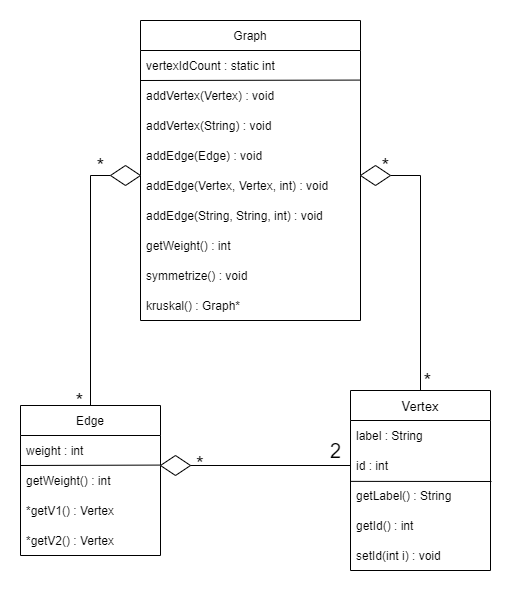

The diagram above was exported from draw.io. Its source (the exported page's mxGraphModel, read from the mxfile embedded in the PNG):
<mxGraphModel dx="1094" dy="1755" grid="1" gridSize="10" guides="1" tooltips="1" connect="1" arrows="1" fold="1" page="1" pageScale="1" pageWidth="827" pageHeight="1169" math="0" shadow="0">
  <root>
    <mxCell id="0" />
    <mxCell id="1" parent="0" />
    <mxCell id="am_TDKALBsMclc6wXIQT-1" value="Edge" style="swimlane;fontStyle=0;childLayout=stackLayout;horizontal=1;startSize=30;horizontalStack=0;resizeParent=1;resizeParentMax=0;resizeLast=0;collapsible=1;marginBottom=0;" parent="1" vertex="1">
      <mxGeometry x="178" y="295" width="140" height="150" as="geometry" />
    </mxCell>
    <mxCell id="am_TDKALBsMclc6wXIQT-2" value="weight : int" style="text;strokeColor=none;fillColor=none;align=left;verticalAlign=middle;spacingLeft=4;spacingRight=4;overflow=hidden;points=[[0,0.5],[1,0.5]];portConstraint=eastwest;rotatable=0;" parent="am_TDKALBsMclc6wXIQT-1" vertex="1">
      <mxGeometry y="30" width="140" height="30" as="geometry" />
    </mxCell>
    <mxCell id="am_TDKALBsMclc6wXIQT-3" value="getWeight() : int" style="text;strokeColor=none;fillColor=none;align=left;verticalAlign=middle;spacingLeft=4;spacingRight=4;overflow=hidden;points=[[0,0.5],[1,0.5]];portConstraint=eastwest;rotatable=0;" parent="am_TDKALBsMclc6wXIQT-1" vertex="1">
      <mxGeometry y="60" width="140" height="30" as="geometry" />
    </mxCell>
    <mxCell id="am_TDKALBsMclc6wXIQT-4" value="*getV1() : Vertex" style="text;strokeColor=none;fillColor=none;align=left;verticalAlign=middle;spacingLeft=4;spacingRight=4;overflow=hidden;points=[[0,0.5],[1,0.5]];portConstraint=eastwest;rotatable=0;" parent="am_TDKALBsMclc6wXIQT-1" vertex="1">
      <mxGeometry y="90" width="140" height="30" as="geometry" />
    </mxCell>
    <mxCell id="rN1BMdmuTjQCH9WfStXf-1" value="*getV2() : Vertex" style="text;strokeColor=none;fillColor=none;align=left;verticalAlign=middle;spacingLeft=4;spacingRight=4;overflow=hidden;points=[[0,0.5],[1,0.5]];portConstraint=eastwest;rotatable=0;" vertex="1" parent="am_TDKALBsMclc6wXIQT-1">
      <mxGeometry y="120" width="140" height="30" as="geometry" />
    </mxCell>
    <mxCell id="am_TDKALBsMclc6wXIQT-24" value="" style="endArrow=none;html=1;rounded=0;fontSize=13;entryX=1;entryY=0.986;entryDx=0;entryDy=0;entryPerimeter=0;exitX=0;exitY=0;exitDx=0;exitDy=0;exitPerimeter=0;" parent="am_TDKALBsMclc6wXIQT-1" source="am_TDKALBsMclc6wXIQT-3" target="am_TDKALBsMclc6wXIQT-2" edge="1">
      <mxGeometry width="50" height="50" relative="1" as="geometry">
        <mxPoint x="320" y="80" as="sourcePoint" />
        <mxPoint x="370" y="30" as="targetPoint" />
      </mxGeometry>
    </mxCell>
    <mxCell id="am_TDKALBsMclc6wXIQT-5" value="Vertex" style="swimlane;fontStyle=0;childLayout=stackLayout;horizontal=1;startSize=30;horizontalStack=0;resizeParent=1;resizeParentMax=0;resizeLast=0;collapsible=1;marginBottom=0;fontSize=13;" parent="1" vertex="1">
      <mxGeometry x="508" y="280" width="140" height="180" as="geometry" />
    </mxCell>
    <mxCell id="am_TDKALBsMclc6wXIQT-6" value="label : String" style="text;strokeColor=none;fillColor=none;align=left;verticalAlign=middle;spacingLeft=4;spacingRight=4;overflow=hidden;points=[[0,0.5],[1,0.5]];portConstraint=eastwest;rotatable=0;" parent="am_TDKALBsMclc6wXIQT-5" vertex="1">
      <mxGeometry y="30" width="140" height="30" as="geometry" />
    </mxCell>
    <mxCell id="rN1BMdmuTjQCH9WfStXf-2" value="id : int" style="text;strokeColor=none;fillColor=none;align=left;verticalAlign=middle;spacingLeft=4;spacingRight=4;overflow=hidden;points=[[0,0.5],[1,0.5]];portConstraint=eastwest;rotatable=0;" vertex="1" parent="am_TDKALBsMclc6wXIQT-5">
      <mxGeometry y="60" width="140" height="30" as="geometry" />
    </mxCell>
    <mxCell id="am_TDKALBsMclc6wXIQT-7" value="getLabel() : String" style="text;strokeColor=none;fillColor=none;align=left;verticalAlign=middle;spacingLeft=4;spacingRight=4;overflow=hidden;points=[[0,0.5],[1,0.5]];portConstraint=eastwest;rotatable=0;" parent="am_TDKALBsMclc6wXIQT-5" vertex="1">
      <mxGeometry y="90" width="140" height="30" as="geometry" />
    </mxCell>
    <mxCell id="rN1BMdmuTjQCH9WfStXf-3" value="getId() : int" style="text;strokeColor=none;fillColor=none;align=left;verticalAlign=middle;spacingLeft=4;spacingRight=4;overflow=hidden;points=[[0,0.5],[1,0.5]];portConstraint=eastwest;rotatable=0;" vertex="1" parent="am_TDKALBsMclc6wXIQT-5">
      <mxGeometry y="120" width="140" height="30" as="geometry" />
    </mxCell>
    <mxCell id="rN1BMdmuTjQCH9WfStXf-4" value="setId(int i) : void" style="text;strokeColor=none;fillColor=none;align=left;verticalAlign=middle;spacingLeft=4;spacingRight=4;overflow=hidden;points=[[0,0.5],[1,0.5]];portConstraint=eastwest;rotatable=0;" vertex="1" parent="am_TDKALBsMclc6wXIQT-5">
      <mxGeometry y="150" width="140" height="30" as="geometry" />
    </mxCell>
    <mxCell id="am_TDKALBsMclc6wXIQT-23" value="" style="endArrow=none;html=1;rounded=0;fontSize=13;entryX=1.007;entryY=1.033;entryDx=0;entryDy=0;entryPerimeter=0;exitX=0.002;exitY=0.029;exitDx=0;exitDy=0;exitPerimeter=0;" parent="am_TDKALBsMclc6wXIQT-5" source="am_TDKALBsMclc6wXIQT-7" target="rN1BMdmuTjQCH9WfStXf-2" edge="1">
      <mxGeometry width="50" height="50" relative="1" as="geometry">
        <mxPoint x="30" y="80" as="sourcePoint" />
        <mxPoint x="80" y="30" as="targetPoint" />
      </mxGeometry>
    </mxCell>
    <mxCell id="am_TDKALBsMclc6wXIQT-9" value="" style="rhombus;whiteSpace=wrap;html=1;" parent="1" vertex="1">
      <mxGeometry x="318" y="345" width="30" height="20" as="geometry" />
    </mxCell>
    <mxCell id="am_TDKALBsMclc6wXIQT-10" value="" style="endArrow=none;html=1;rounded=0;exitX=1;exitY=0.5;exitDx=0;exitDy=0;entryX=0;entryY=0.5;entryDx=0;entryDy=0;" parent="1" source="am_TDKALBsMclc6wXIQT-9" target="rN1BMdmuTjQCH9WfStXf-2" edge="1">
      <mxGeometry width="50" height="50" relative="1" as="geometry">
        <mxPoint x="318" y="465" as="sourcePoint" />
        <mxPoint x="448" y="405" as="targetPoint" />
      </mxGeometry>
    </mxCell>
    <mxCell id="am_TDKALBsMclc6wXIQT-12" value="&lt;font style=&quot;font-size: 20px;&quot;&gt;*&lt;/font&gt;" style="text;html=1;strokeColor=none;fillColor=none;align=center;verticalAlign=top;whiteSpace=wrap;rounded=0;fontSize=16;" parent="1" vertex="1">
      <mxGeometry x="348" y="335" width="20" height="30" as="geometry" />
    </mxCell>
    <mxCell id="am_TDKALBsMclc6wXIQT-15" value="2" style="text;html=1;align=center;verticalAlign=middle;resizable=0;points=[];autosize=1;strokeColor=none;fillColor=none;fontSize=20;" parent="1" vertex="1">
      <mxGeometry x="478" y="320" width="30" height="40" as="geometry" />
    </mxCell>
    <mxCell id="am_TDKALBsMclc6wXIQT-25" value="Graph" style="swimlane;fontStyle=0;childLayout=stackLayout;horizontal=1;startSize=30;horizontalStack=0;resizeParent=1;resizeParentMax=0;resizeLast=0;collapsible=1;marginBottom=0;" parent="1" vertex="1">
      <mxGeometry x="298" y="-90" width="220" height="300" as="geometry" />
    </mxCell>
    <mxCell id="am_TDKALBsMclc6wXIQT-26" value="vertexIdCount : static int" style="text;strokeColor=none;fillColor=none;align=left;verticalAlign=middle;spacingLeft=4;spacingRight=4;overflow=hidden;points=[[0,0.5],[1,0.5]];portConstraint=eastwest;rotatable=0;" parent="am_TDKALBsMclc6wXIQT-25" vertex="1">
      <mxGeometry y="30" width="220" height="30" as="geometry" />
    </mxCell>
    <mxCell id="am_TDKALBsMclc6wXIQT-27" value="addVertex(Vertex) : void" style="text;strokeColor=none;fillColor=none;align=left;verticalAlign=middle;spacingLeft=4;spacingRight=4;overflow=hidden;points=[[0,0.5],[1,0.5]];portConstraint=eastwest;rotatable=0;" parent="am_TDKALBsMclc6wXIQT-25" vertex="1">
      <mxGeometry y="60" width="220" height="30" as="geometry" />
    </mxCell>
    <mxCell id="am_TDKALBsMclc6wXIQT-28" value="addVertex(String) : void" style="text;strokeColor=none;fillColor=none;align=left;verticalAlign=middle;spacingLeft=4;spacingRight=4;overflow=hidden;points=[[0,0.5],[1,0.5]];portConstraint=eastwest;rotatable=0;" parent="am_TDKALBsMclc6wXIQT-25" vertex="1">
      <mxGeometry y="90" width="220" height="30" as="geometry" />
    </mxCell>
    <mxCell id="am_TDKALBsMclc6wXIQT-32" value="addEdge(Edge) : void" style="text;strokeColor=none;fillColor=none;align=left;verticalAlign=middle;spacingLeft=4;spacingRight=4;overflow=hidden;points=[[0,0.5],[1,0.5]];portConstraint=eastwest;rotatable=0;" parent="am_TDKALBsMclc6wXIQT-25" vertex="1">
      <mxGeometry y="120" width="220" height="30" as="geometry" />
    </mxCell>
    <mxCell id="am_TDKALBsMclc6wXIQT-33" value="addEdge(Vertex, Vertex, int) : void" style="text;strokeColor=none;fillColor=none;align=left;verticalAlign=middle;spacingLeft=4;spacingRight=4;overflow=hidden;points=[[0,0.5],[1,0.5]];portConstraint=eastwest;rotatable=0;" parent="am_TDKALBsMclc6wXIQT-25" vertex="1">
      <mxGeometry y="150" width="220" height="30" as="geometry" />
    </mxCell>
    <mxCell id="am_TDKALBsMclc6wXIQT-34" value="addEdge(String, String, int) : void" style="text;strokeColor=none;fillColor=none;align=left;verticalAlign=middle;spacingLeft=4;spacingRight=4;overflow=hidden;points=[[0,0.5],[1,0.5]];portConstraint=eastwest;rotatable=0;" parent="am_TDKALBsMclc6wXIQT-25" vertex="1">
      <mxGeometry y="180" width="220" height="30" as="geometry" />
    </mxCell>
    <mxCell id="am_TDKALBsMclc6wXIQT-35" value="getWeight() : int" style="text;strokeColor=none;fillColor=none;align=left;verticalAlign=middle;spacingLeft=4;spacingRight=4;overflow=hidden;points=[[0,0.5],[1,0.5]];portConstraint=eastwest;rotatable=0;" parent="am_TDKALBsMclc6wXIQT-25" vertex="1">
      <mxGeometry y="210" width="220" height="30" as="geometry" />
    </mxCell>
    <mxCell id="am_TDKALBsMclc6wXIQT-36" value="symmetrize() : void" style="text;strokeColor=none;fillColor=none;align=left;verticalAlign=middle;spacingLeft=4;spacingRight=4;overflow=hidden;points=[[0,0.5],[1,0.5]];portConstraint=eastwest;rotatable=0;" parent="am_TDKALBsMclc6wXIQT-25" vertex="1">
      <mxGeometry y="240" width="220" height="30" as="geometry" />
    </mxCell>
    <mxCell id="rN1BMdmuTjQCH9WfStXf-8" value="kruskal() : Graph*" style="text;strokeColor=none;fillColor=none;align=left;verticalAlign=middle;spacingLeft=4;spacingRight=4;overflow=hidden;points=[[0,0.5],[1,0.5]];portConstraint=eastwest;rotatable=0;" vertex="1" parent="am_TDKALBsMclc6wXIQT-25">
      <mxGeometry y="270" width="220" height="30" as="geometry" />
    </mxCell>
    <mxCell id="am_TDKALBsMclc6wXIQT-29" value="" style="endArrow=none;html=1;rounded=0;fontSize=13;entryX=1;entryY=0.986;entryDx=0;entryDy=0;entryPerimeter=0;exitX=0;exitY=0;exitDx=0;exitDy=0;exitPerimeter=0;" parent="am_TDKALBsMclc6wXIQT-25" source="am_TDKALBsMclc6wXIQT-27" target="am_TDKALBsMclc6wXIQT-26" edge="1">
      <mxGeometry width="50" height="50" relative="1" as="geometry">
        <mxPoint x="320" y="80" as="sourcePoint" />
        <mxPoint x="370" y="30" as="targetPoint" />
      </mxGeometry>
    </mxCell>
    <mxCell id="am_TDKALBsMclc6wXIQT-38" value="" style="endArrow=none;html=1;rounded=0;fontSize=13;exitX=0.5;exitY=0;exitDx=0;exitDy=0;entryX=0;entryY=0.5;entryDx=0;entryDy=0;" parent="1" source="am_TDKALBsMclc6wXIQT-1" edge="1">
      <mxGeometry width="50" height="50" relative="1" as="geometry">
        <mxPoint x="268" y="165" as="sourcePoint" />
        <mxPoint x="268" y="65" as="targetPoint" />
        <Array as="points">
          <mxPoint x="248" y="65" />
        </Array>
      </mxGeometry>
    </mxCell>
    <mxCell id="am_TDKALBsMclc6wXIQT-40" value="" style="endArrow=none;html=1;rounded=0;fontSize=13;entryX=1;entryY=0.5;entryDx=0;entryDy=0;exitX=0.5;exitY=0;exitDx=0;exitDy=0;" parent="1" source="am_TDKALBsMclc6wXIQT-5" edge="1">
      <mxGeometry width="50" height="50" relative="1" as="geometry">
        <mxPoint x="268" y="165" as="sourcePoint" />
        <mxPoint x="548.0000000000001" y="65" as="targetPoint" />
        <Array as="points">
          <mxPoint x="578" y="65" />
        </Array>
      </mxGeometry>
    </mxCell>
    <mxCell id="am_TDKALBsMclc6wXIQT-41" value="&lt;font style=&quot;font-size: 20px;&quot;&gt;*&lt;/font&gt;" style="text;html=1;align=center;verticalAlign=middle;resizable=0;points=[];autosize=1;strokeColor=none;fillColor=none;fontSize=13;" parent="1" vertex="1">
      <mxGeometry x="222" y="270" width="30" height="40" as="geometry" />
    </mxCell>
    <mxCell id="am_TDKALBsMclc6wXIQT-42" value="&lt;font style=&quot;font-size: 20px;&quot;&gt;*&lt;/font&gt;" style="text;html=1;align=center;verticalAlign=middle;resizable=0;points=[];autosize=1;strokeColor=none;fillColor=none;fontSize=13;" parent="1" vertex="1">
      <mxGeometry x="243" y="35" width="30" height="40" as="geometry" />
    </mxCell>
    <mxCell id="am_TDKALBsMclc6wXIQT-43" value="&lt;font style=&quot;font-size: 20px;&quot;&gt;*&lt;/font&gt;" style="text;html=1;align=center;verticalAlign=middle;resizable=0;points=[];autosize=1;strokeColor=none;fillColor=none;fontSize=13;" parent="1" vertex="1">
      <mxGeometry x="570" y="250" width="30" height="40" as="geometry" />
    </mxCell>
    <mxCell id="am_TDKALBsMclc6wXIQT-44" value="&lt;font style=&quot;font-size: 20px;&quot;&gt;*&lt;/font&gt;" style="text;html=1;align=center;verticalAlign=middle;resizable=0;points=[];autosize=1;strokeColor=none;fillColor=none;fontSize=13;" parent="1" vertex="1">
      <mxGeometry x="528" y="35" width="30" height="40" as="geometry" />
    </mxCell>
    <mxCell id="rN1BMdmuTjQCH9WfStXf-11" value="" style="rhombus;whiteSpace=wrap;html=1;" vertex="1" parent="1">
      <mxGeometry x="518" y="55" width="30" height="20" as="geometry" />
    </mxCell>
    <mxCell id="rN1BMdmuTjQCH9WfStXf-12" value="" style="rhombus;whiteSpace=wrap;html=1;" vertex="1" parent="1">
      <mxGeometry x="268" y="55" width="30" height="20" as="geometry" />
    </mxCell>
  </root>
</mxGraphModel>